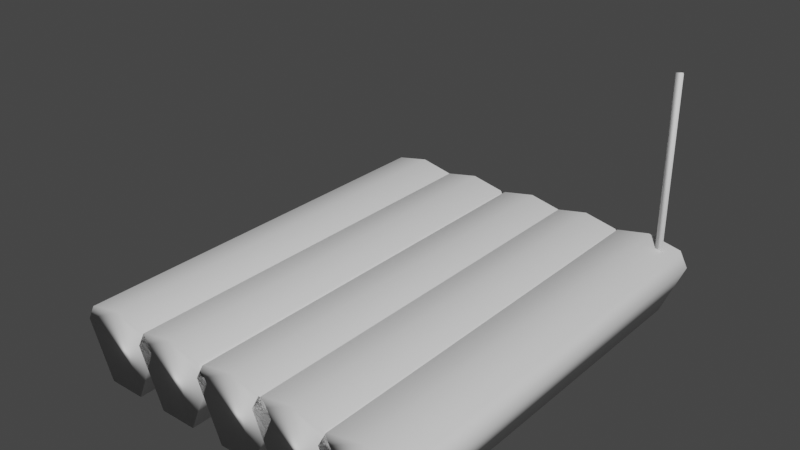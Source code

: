 # Source: RedFarm.blend  (saved by Blender 2.83.18; exported with 4.5.12 LTS)
import bpy
from mathutils import Matrix  # noqa: F401  (used for matrix-valued properties, if any)

bpy.ops.wm.read_factory_settings(use_empty=True)
scene = bpy.context.scene
scene.name = 'Scene'

# ---- collections
col_collection = bpy.data.collections.new('Collection'); scene.collection.children.link(col_collection)

# ---- world
world_world = bpy.data.worlds.new('World'); scene.world = world_world
world_world.use_nodes = True; world_world.node_tree.nodes.clear()
_N = world_world.node_tree.nodes; _L = world_world.node_tree.links
n0 = _N.new('ShaderNodeOutputWorld'); n0.name = 'World Output'; n0.location = (300, 300)
n1 = _N.new('ShaderNodeBackground'); n1.name = 'Background'; n1.location = (10, 300)
n1.inputs[0].default_value = (0.05088, 0.05088, 0.05088, 1.0)
_L.new(n1.outputs[0], n0.inputs[0])
n0.is_active_output = True
world_world.color = (0.05088, 0.05088, 0.05088)
world_world.use_sun_shadow = False
world_world.sun_shadow_jitter_overblur = 0.0

# ---- meshes
me_cylinder_001 = bpy.data.meshes.new('Cylinder.001')
me_cylinder_001.from_pydata([(0.0, 1.0, -1.0), (0.0, 1.0, 1.0), (0.7818, 0.6235, -1.0), (0.7818, 0.6235, 1.0), (0.9749, -0.2225, -1.0), (0.9749, -0.2225, 1.0), (0.4339, -3.224, -1.0), (0.4339, -3.224, 1.0), (-0.4339, -3.224, -1.0), (-0.4339, -3.224, 1.0), (-0.9749, -0.2225, -1.0), (-0.9749, -0.2225, 1.0), (-0.7818, 0.6235, -1.0), (-0.7818, 0.6235, 1.0)], [], [(0, 1, 3, 2), (2, 3, 5, 4), (4, 5, 7, 6), (6, 7, 9, 8), (8, 9, 11, 10), (3, 1, 13, 11, 9, 7, 5), (10, 11, 13, 12), (12, 13, 1, 0), (0, 2, 4, 6, 8, 10, 12)])
me_cylinder_001.polygons.foreach_set('use_smooth', [True] * 9)
_uv = me_cylinder_001.uv_layers.new(name='UVMap')
_uv.uv.foreach_set('vector', [1.0, 0.5, 1.0, 1.0, 0.8571, 1.0, 0.8571, 0.5, 0.8571, 0.5, 0.8571, 1.0, 0.7143, 1.0, 0.7143, 0.5, 0.7143, 0.5, 0.7143, 1.0, 0.5714, 1.0, 0.5714, 0.5, 0.5714, 0.5, 0.5714, 1.0, 0.4286, 1.0, 0.4286, 0.5, 0.4286, 0.5, 0.4286, 1.0, 0.2857, 1.0, 0.2857, 0.5, 0.4376, 0.3996, 0.25, 0.49, 0.06236, 0.3996, 0.01602, 0.1966, 0.1459, 0.03377, 0.3541, 0.03377, 0.484, 0.1966, 0.2857, 0.5, 0.2857, 1.0, 0.1429, 1.0, 0.1429, 0.5, 0.1429, 0.5, 0.1429, 1.0, 2.98e-08, 1.0, 2.98e-08, 0.5, 0.75, 0.49, 0.9376, 0.3996, 0.984, 0.1966, 0.8541, 0.03377, 0.6459, 0.03377, 0.516, 0.1966, 0.5624, 0.3996])
me_cylinder_001.use_remesh_fix_poles = True
me_cylinder_001.use_remesh_preserve_attributes = False
me_cylinder_001.use_mirror_vertex_groups = False
me_cylinder_001.update()
me_cylinder_002 = bpy.data.meshes.new('Cylinder.002')
me_cylinder_002.from_pydata([(0.0, 1.0, -1.0), (0.0, 1.0, 1.0), (0.7818, 0.6235, -1.0), (0.7818, 0.6235, 1.0), (0.9749, -0.2225, -1.0), (0.9749, -0.2225, 1.0), (0.4339, -3.224, -1.0), (0.4339, -3.224, 1.0), (-0.4339, -3.224, -1.0), (-0.4339, -3.224, 1.0), (-0.9749, -0.2225, -1.0), (-0.9749, -0.2225, 1.0), (-0.7818, 0.6235, -1.0), (-0.7818, 0.6235, 1.0)], [], [(0, 1, 3, 2), (2, 3, 5, 4), (4, 5, 7, 6), (6, 7, 9, 8), (8, 9, 11, 10), (3, 1, 13, 11, 9, 7, 5), (10, 11, 13, 12), (12, 13, 1, 0), (0, 2, 4, 6, 8, 10, 12)])
me_cylinder_002.polygons.foreach_set('use_smooth', [True] * 9)
_uv = me_cylinder_002.uv_layers.new(name='UVMap')
_uv.uv.foreach_set('vector', [1.0, 0.5, 1.0, 1.0, 0.8571, 1.0, 0.8571, 0.5, 0.8571, 0.5, 0.8571, 1.0, 0.7143, 1.0, 0.7143, 0.5, 0.7143, 0.5, 0.7143, 1.0, 0.5714, 1.0, 0.5714, 0.5, 0.5714, 0.5, 0.5714, 1.0, 0.4286, 1.0, 0.4286, 0.5, 0.4286, 0.5, 0.4286, 1.0, 0.2857, 1.0, 0.2857, 0.5, 0.4376, 0.3996, 0.25, 0.49, 0.06236, 0.3996, 0.01602, 0.1966, 0.1459, 0.03377, 0.3541, 0.03377, 0.484, 0.1966, 0.2857, 0.5, 0.2857, 1.0, 0.1429, 1.0, 0.1429, 0.5, 0.1429, 0.5, 0.1429, 1.0, 2.98e-08, 1.0, 2.98e-08, 0.5, 0.75, 0.49, 0.9376, 0.3996, 0.984, 0.1966, 0.8541, 0.03377, 0.6459, 0.03377, 0.516, 0.1966, 0.5624, 0.3996])
me_cylinder_002.use_remesh_fix_poles = True
me_cylinder_002.use_remesh_preserve_attributes = False
me_cylinder_002.use_mirror_vertex_groups = False
me_cylinder_002.update()
me_cylinder_003 = bpy.data.meshes.new('Cylinder.003')
me_cylinder_003.from_pydata([(0.0, 1.0, -1.0), (0.0, 1.0, 1.0), (0.7818, 0.6235, -1.0), (0.7818, 0.6235, 1.0), (0.9749, -0.2225, -1.0), (0.9749, -0.2225, 1.0), (0.4339, -3.224, -1.0), (0.4339, -3.224, 1.0), (-0.4339, -3.224, -1.0), (-0.4339, -3.224, 1.0), (-0.9749, -0.2225, -1.0), (-0.9749, -0.2225, 1.0), (-0.7818, 0.6235, -1.0), (-0.7818, 0.6235, 1.0)], [], [(0, 1, 3, 2), (2, 3, 5, 4), (4, 5, 7, 6), (6, 7, 9, 8), (8, 9, 11, 10), (3, 1, 13, 11, 9, 7, 5), (10, 11, 13, 12), (12, 13, 1, 0), (0, 2, 4, 6, 8, 10, 12)])
me_cylinder_003.polygons.foreach_set('use_smooth', [True] * 9)
_uv = me_cylinder_003.uv_layers.new(name='UVMap')
_uv.uv.foreach_set('vector', [1.0, 0.5, 1.0, 1.0, 0.8571, 1.0, 0.8571, 0.5, 0.8571, 0.5, 0.8571, 1.0, 0.7143, 1.0, 0.7143, 0.5, 0.7143, 0.5, 0.7143, 1.0, 0.5714, 1.0, 0.5714, 0.5, 0.5714, 0.5, 0.5714, 1.0, 0.4286, 1.0, 0.4286, 0.5, 0.4286, 0.5, 0.4286, 1.0, 0.2857, 1.0, 0.2857, 0.5, 0.4376, 0.3996, 0.25, 0.49, 0.06236, 0.3996, 0.01602, 0.1966, 0.1459, 0.03377, 0.3541, 0.03377, 0.484, 0.1966, 0.2857, 0.5, 0.2857, 1.0, 0.1429, 1.0, 0.1429, 0.5, 0.1429, 0.5, 0.1429, 1.0, 2.98e-08, 1.0, 2.98e-08, 0.5, 0.75, 0.49, 0.9376, 0.3996, 0.984, 0.1966, 0.8541, 0.03377, 0.6459, 0.03377, 0.516, 0.1966, 0.5624, 0.3996])
me_cylinder_003.use_remesh_fix_poles = True
me_cylinder_003.use_remesh_preserve_attributes = False
me_cylinder_003.use_mirror_vertex_groups = False
me_cylinder_003.update()
me_cylinder_004 = bpy.data.meshes.new('Cylinder.004')
me_cylinder_004.from_pydata([(0.0, 1.0, -1.0), (0.0, 1.0, 1.0), (0.7818, 0.6235, -1.0), (0.7818, 0.6235, 1.0), (0.9749, -0.2225, -1.0), (0.9749, -0.2225, 1.0), (0.4339, -3.224, -1.0), (0.4339, -3.224, 1.0), (-0.4339, -3.224, -1.0), (-0.4339, -3.224, 1.0), (-0.9749, -0.2225, -1.0), (-0.9749, -0.2225, 1.0), (-0.7818, 0.6235, -1.0), (-0.7818, 0.6235, 1.0)], [], [(0, 1, 3, 2), (2, 3, 5, 4), (4, 5, 7, 6), (6, 7, 9, 8), (8, 9, 11, 10), (3, 1, 13, 11, 9, 7, 5), (10, 11, 13, 12), (12, 13, 1, 0), (0, 2, 4, 6, 8, 10, 12)])
me_cylinder_004.polygons.foreach_set('use_smooth', [True] * 9)
_uv = me_cylinder_004.uv_layers.new(name='UVMap')
_uv.uv.foreach_set('vector', [1.0, 0.5, 1.0, 1.0, 0.8571, 1.0, 0.8571, 0.5, 0.8571, 0.5, 0.8571, 1.0, 0.7143, 1.0, 0.7143, 0.5, 0.7143, 0.5, 0.7143, 1.0, 0.5714, 1.0, 0.5714, 0.5, 0.5714, 0.5, 0.5714, 1.0, 0.4286, 1.0, 0.4286, 0.5, 0.4286, 0.5, 0.4286, 1.0, 0.2857, 1.0, 0.2857, 0.5, 0.4376, 0.3996, 0.25, 0.49, 0.06236, 0.3996, 0.01602, 0.1966, 0.1459, 0.03377, 0.3541, 0.03377, 0.484, 0.1966, 0.2857, 0.5, 0.2857, 1.0, 0.1429, 1.0, 0.1429, 0.5, 0.1429, 0.5, 0.1429, 1.0, 2.98e-08, 1.0, 2.98e-08, 0.5, 0.75, 0.49, 0.9376, 0.3996, 0.984, 0.1966, 0.8541, 0.03377, 0.6459, 0.03377, 0.516, 0.1966, 0.5624, 0.3996])
me_cylinder_004.use_remesh_fix_poles = True
me_cylinder_004.use_remesh_preserve_attributes = False
me_cylinder_004.use_mirror_vertex_groups = False
me_cylinder_004.update()
me_cylinder_326 = bpy.data.meshes.new('Cylinder.326')
me_cylinder_326.from_pydata([(0.0, 0.1, -1.0), (0.0, 0.1, 1.0), (0.0866, -0.05, -1.0), (0.0866, -0.05, 1.0), (-0.0866, -0.05, -1.0), (-0.0866, -0.05, 1.0)], [], [(0, 1, 3, 2), (2, 3, 5, 4), (3, 1, 5), (4, 5, 1, 0), (0, 2, 4)])
me_cylinder_326.polygons.foreach_set('use_smooth', [True] * 5)
_uv = me_cylinder_326.uv_layers.new(name='UVMap')
_uv.uv.foreach_set('vector', [1.0, -0.002, 1.0, 1.0, 0.6667, 1.0, 0.6667, -0.002, 0.6667, -0.002, 0.6667, 1.0, 0.3333, 1.0, 0.3333, -0.002, 0.2654, 0.9722, 0.25, 0.9988, 0.2346, 0.9722, 0.3333, -0.002, 0.3333, 1.0, -5.96e-08, 1.0, -5.96e-08, -0.002, 0.75, 1.0, 0.77, 0.9657, 0.73, 0.9657])
me_cylinder_326.use_remesh_fix_poles = True
me_cylinder_326.use_remesh_preserve_attributes = False
me_cylinder_326.use_mirror_vertex_groups = False
me_cylinder_326.update()
me_cylinder_327 = bpy.data.meshes.new('Cylinder.327')
me_cylinder_327.from_pydata([(0.0, 1.0, -1.0), (0.0, 1.0, 1.0), (0.7818, 0.6235, -1.0), (0.7818, 0.6235, 1.0), (0.9749, -0.2225, -1.0), (0.9749, -0.2225, 1.0), (0.4339, -3.224, -1.0), (0.4339, -3.224, 1.0), (-0.4339, -3.224, -1.0), (-0.4339, -3.224, 1.0), (-0.9749, -0.2225, -1.0), (-0.9749, -0.2225, 1.0), (-0.7818, 0.6235, -1.0), (-0.7818, 0.6235, 1.0)], [], [(0, 1, 3, 2), (2, 3, 5, 4), (4, 5, 7, 6), (6, 7, 9, 8), (8, 9, 11, 10), (3, 1, 13, 11, 9, 7, 5), (10, 11, 13, 12), (12, 13, 1, 0), (0, 2, 4, 6, 8, 10, 12)])
me_cylinder_327.polygons.foreach_set('use_smooth', [True] * 9)
_uv = me_cylinder_327.uv_layers.new(name='UVMap')
_uv.uv.foreach_set('vector', [1.0, 0.5, 1.0, 1.0, 0.8571, 1.0, 0.8571, 0.5, 0.8571, 0.5, 0.8571, 1.0, 0.7143, 1.0, 0.7143, 0.5, 0.7143, 0.5, 0.7143, 1.0, 0.5714, 1.0, 0.5714, 0.5, 0.5714, 0.5, 0.5714, 1.0, 0.4286, 1.0, 0.4286, 0.5, 0.4286, 0.5, 0.4286, 1.0, 0.2857, 1.0, 0.2857, 0.5, 0.4376, 0.3996, 0.25, 0.49, 0.06236, 0.3996, 0.01602, 0.1966, 0.1459, 0.03377, 0.3541, 0.03377, 0.484, 0.1966, 0.2857, 0.5, 0.2857, 1.0, 0.1429, 1.0, 0.1429, 0.5, 0.1429, 0.5, 0.1429, 1.0, 2.98e-08, 1.0, 2.98e-08, 0.5, 0.75, 0.49, 0.9376, 0.3996, 0.984, 0.1966, 0.8541, 0.03377, 0.6459, 0.03377, 0.516, 0.1966, 0.5624, 0.3996])
me_cylinder_327.use_remesh_fix_poles = True
me_cylinder_327.use_remesh_preserve_attributes = False
me_cylinder_327.use_mirror_vertex_groups = False
me_cylinder_327.update()

# ---- objects
ob_farmland = bpy.data.objects.new('Farmland', me_cylinder_001)
ob_farmland_003 = bpy.data.objects.new('FarmLand.003', me_cylinder_002)
ob_farmland_002 = bpy.data.objects.new('FarmLand.002', me_cylinder_003)
ob_farmland_001 = bpy.data.objects.new('FarmLand.001', me_cylinder_004)
ob_wheat = bpy.data.objects.new('Wheat', me_cylinder_326)
ob_farmland_004 = bpy.data.objects.new('FarmLand.004', me_cylinder_327)

# ---- transforms, parenting, visibility, modifiers, constraints
ob_farmland.location = (1.493, 0.0, 0.0)
ob_farmland.rotation_euler = (1.571, -0.0, 0.0)
ob_farmland.scale = (1.0, 0.4269, 4.791)
ob_farmland.lineart.crease_threshold = 0.0
ob_farmland_003.location = (-1.659, 0.0, 0.0)
ob_farmland_003.rotation_euler = (1.571, -0.0, 0.0)
ob_farmland_003.scale = (1.0, 0.4269, 4.791)
ob_farmland_003.lineart.crease_threshold = 0.0
ob_farmland_002.location = (3.105, 0.0, 0.0)
ob_farmland_002.rotation_euler = (1.571, -0.0, 0.0)
ob_farmland_002.scale = (1.0, 0.4269, 4.791)
ob_farmland_002.lineart.crease_threshold = 0.0
ob_farmland_001.location = (-3.226, 0.0, 0.0)
ob_farmland_001.rotation_euler = (1.571, -0.0, 0.0)
ob_farmland_001.scale = (1.0, 0.4269, 4.791)
ob_farmland_001.lineart.crease_threshold = 0.0
ob_wheat.location = (3.557, 4.447, 2.27)
ob_wheat.scale = (1.0, 1.0, 2.081)
ob_wheat.lineart.crease_threshold = 0.0
ob_farmland_004.location = (0.0227, 0.0, 0.0)
ob_farmland_004.rotation_euler = (1.571, -0.0, 0.0)
ob_farmland_004.scale = (1.0, 0.4269, 4.791)
ob_farmland_004.lineart.crease_threshold = 0.0

# ---- collection membership
col_collection.objects.link(ob_farmland)
col_collection.objects.link(ob_farmland_003)
col_collection.objects.link(ob_farmland_002)
col_collection.objects.link(ob_farmland_001)
col_collection.objects.link(ob_wheat)
col_collection.objects.link(ob_farmland_004)

# ---- scene / render settings (as saved in the file)
scene.frame_start = 1; scene.frame_end = 250; scene.frame_set(1)
scene.render.engine = 'BLENDER_EEVEE_NEXT'
scene.cycles.use_denoising = False
scene.cycles.samples = 128
scene.cycles.sampling_pattern = 'TABULATED_SOBOL'
scene.cycles.use_adaptive_sampling = False
scene.cycles.use_light_tree = False
scene.view_settings.view_transform = 'Filmic'
bpy.context.view_layer.update()

# ---- added for rendering (the .blend has no active camera and no usable light): camera, sun
cam_auto = bpy.data.cameras.new('AutoCamera')
cam_auto.lens = 50.0
cam_auto.sensor_width = 36.0
cam_auto.clip_end = 1000.0
ob_auto_camera = bpy.data.objects.new('AutoCamera', cam_auto)
scene.collection.objects.link(ob_auto_camera)
ob_auto_camera.location = (12.8002, -15.4325, 11.7759)
ob_auto_camera.rotation_euler = (1.09748, -7.21219e-08, 0.694738)
scene.camera = ob_auto_camera
light_auto_sun = bpy.data.lights.new('AutoSun', 'SUN')
light_auto_sun.energy = 3.0
light_auto_sun.angle = 0.0523599
ob_auto_sun = bpy.data.objects.new('AutoSun', light_auto_sun)
scene.collection.objects.link(ob_auto_sun)
ob_auto_sun.rotation_euler = (0.872665, 0.174533, 0.523599)
bpy.context.view_layer.update()
